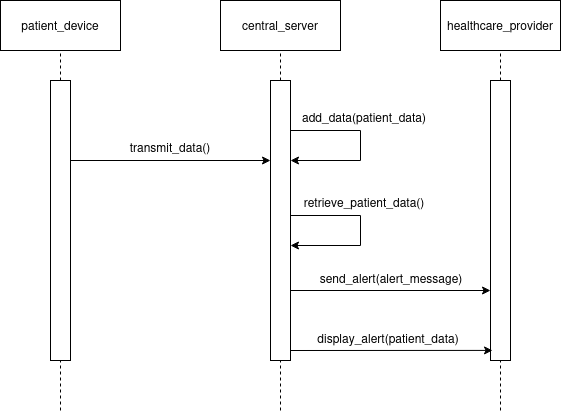

The diagram above was exported from draw.io. Its source (the exported page's mxGraphModel, read from the mxfile embedded in the PNG):
<mxGraphModel dx="1114" dy="565" grid="1" gridSize="10" guides="1" tooltips="1" connect="1" arrows="1" fold="1" page="1" pageScale="1" pageWidth="850" pageHeight="1100" math="0" shadow="0">
  <root>
    <mxCell id="0" />
    <mxCell id="1" parent="0" />
    <mxCell id="QB1JeiwffuebKpQt7YcI-1" value="patient_device" style="rounded=0;whiteSpace=wrap;html=1;" vertex="1" parent="1">
      <mxGeometry x="120" y="40" width="120" height="50" as="geometry" />
    </mxCell>
    <mxCell id="QB1JeiwffuebKpQt7YcI-2" value="central_server" style="rounded=0;whiteSpace=wrap;html=1;" vertex="1" parent="1">
      <mxGeometry x="340" y="40" width="120" height="50" as="geometry" />
    </mxCell>
    <mxCell id="QB1JeiwffuebKpQt7YcI-3" value="healthcare_provider" style="rounded=0;whiteSpace=wrap;html=1;" vertex="1" parent="1">
      <mxGeometry x="560" y="40" width="120" height="50" as="geometry" />
    </mxCell>
    <mxCell id="QB1JeiwffuebKpQt7YcI-4" value="" style="endArrow=none;dashed=1;html=1;rounded=0;" edge="1" parent="1" source="QB1JeiwffuebKpQt7YcI-5">
      <mxGeometry width="50" height="50" relative="1" as="geometry">
        <mxPoint x="180" y="450" as="sourcePoint" />
        <mxPoint x="180" y="90" as="targetPoint" />
      </mxGeometry>
    </mxCell>
    <mxCell id="QB1JeiwffuebKpQt7YcI-6" value="" style="endArrow=none;dashed=1;html=1;rounded=0;" edge="1" parent="1" target="QB1JeiwffuebKpQt7YcI-5">
      <mxGeometry width="50" height="50" relative="1" as="geometry">
        <mxPoint x="180" y="450" as="sourcePoint" />
        <mxPoint x="180" y="90" as="targetPoint" />
      </mxGeometry>
    </mxCell>
    <mxCell id="QB1JeiwffuebKpQt7YcI-5" value="" style="rounded=0;whiteSpace=wrap;html=1;direction=south;" vertex="1" parent="1">
      <mxGeometry x="170" y="120" width="20" height="280" as="geometry" />
    </mxCell>
    <mxCell id="QB1JeiwffuebKpQt7YcI-8" value="" style="endArrow=none;dashed=1;html=1;rounded=0;" edge="1" parent="1" source="QB1JeiwffuebKpQt7YcI-10">
      <mxGeometry width="50" height="50" relative="1" as="geometry">
        <mxPoint x="400" y="450" as="sourcePoint" />
        <mxPoint x="400" y="90" as="targetPoint" />
      </mxGeometry>
    </mxCell>
    <mxCell id="QB1JeiwffuebKpQt7YcI-11" value="" style="endArrow=none;dashed=1;html=1;rounded=0;" edge="1" parent="1" target="QB1JeiwffuebKpQt7YcI-10">
      <mxGeometry width="50" height="50" relative="1" as="geometry">
        <mxPoint x="400" y="450" as="sourcePoint" />
        <mxPoint x="400" y="90" as="targetPoint" />
      </mxGeometry>
    </mxCell>
    <mxCell id="QB1JeiwffuebKpQt7YcI-10" value="" style="rounded=0;whiteSpace=wrap;html=1;direction=south;" vertex="1" parent="1">
      <mxGeometry x="390" y="120" width="20" height="280" as="geometry" />
    </mxCell>
    <mxCell id="QB1JeiwffuebKpQt7YcI-12" value="" style="endArrow=none;dashed=1;html=1;rounded=0;" edge="1" parent="1">
      <mxGeometry width="50" height="50" relative="1" as="geometry">
        <mxPoint x="620" y="450" as="sourcePoint" />
        <mxPoint x="620" y="90" as="targetPoint" />
      </mxGeometry>
    </mxCell>
    <mxCell id="QB1JeiwffuebKpQt7YcI-13" value="" style="rounded=0;whiteSpace=wrap;html=1;direction=south;" vertex="1" parent="1">
      <mxGeometry x="610" y="120" width="20" height="280" as="geometry" />
    </mxCell>
    <mxCell id="QB1JeiwffuebKpQt7YcI-14" value="" style="endArrow=classic;html=1;rounded=0;" edge="1" parent="1">
      <mxGeometry width="50" height="50" relative="1" as="geometry">
        <mxPoint x="190" y="200" as="sourcePoint" />
        <mxPoint x="390" y="200" as="targetPoint" />
      </mxGeometry>
    </mxCell>
    <mxCell id="QB1JeiwffuebKpQt7YcI-15" value="transmit_data()" style="text;html=1;strokeColor=none;fillColor=none;align=center;verticalAlign=middle;whiteSpace=wrap;rounded=0;" vertex="1" parent="1">
      <mxGeometry x="240" y="177" width="100" height="20" as="geometry" />
    </mxCell>
    <mxCell id="QB1JeiwffuebKpQt7YcI-16" value="" style="endArrow=classic;html=1;rounded=0;" edge="1" parent="1">
      <mxGeometry width="50" height="50" relative="1" as="geometry">
        <mxPoint x="410" y="170" as="sourcePoint" />
        <mxPoint x="410" y="200" as="targetPoint" />
        <Array as="points">
          <mxPoint x="480" y="170" />
          <mxPoint x="480" y="200" />
        </Array>
      </mxGeometry>
    </mxCell>
    <mxCell id="QB1JeiwffuebKpQt7YcI-17" value="" style="endArrow=classic;html=1;rounded=0;" edge="1" parent="1">
      <mxGeometry width="50" height="50" relative="1" as="geometry">
        <mxPoint x="410" y="255" as="sourcePoint" />
        <mxPoint x="410" y="285" as="targetPoint" />
        <Array as="points">
          <mxPoint x="480" y="255" />
          <mxPoint x="480" y="285" />
        </Array>
      </mxGeometry>
    </mxCell>
    <mxCell id="QB1JeiwffuebKpQt7YcI-18" value="add_data(patient_data)" style="text;html=1;strokeColor=none;fillColor=none;align=center;verticalAlign=middle;whiteSpace=wrap;rounded=0;" vertex="1" parent="1">
      <mxGeometry x="414" y="147" width="140" height="20" as="geometry" />
    </mxCell>
    <mxCell id="QB1JeiwffuebKpQt7YcI-19" value="retrieve_patient_data()" style="text;html=1;strokeColor=none;fillColor=none;align=center;verticalAlign=middle;whiteSpace=wrap;rounded=0;" vertex="1" parent="1">
      <mxGeometry x="414" y="232" width="140" height="20" as="geometry" />
    </mxCell>
    <mxCell id="QB1JeiwffuebKpQt7YcI-20" value="" style="endArrow=classic;html=1;rounded=0;entryX=0.75;entryY=1;entryDx=0;entryDy=0;" edge="1" parent="1" target="QB1JeiwffuebKpQt7YcI-13">
      <mxGeometry width="50" height="50" relative="1" as="geometry">
        <mxPoint x="410" y="330" as="sourcePoint" />
        <mxPoint x="460" y="280" as="targetPoint" />
      </mxGeometry>
    </mxCell>
    <mxCell id="QB1JeiwffuebKpQt7YcI-21" value="send_alert(alert_message)" style="text;html=1;strokeColor=none;fillColor=none;align=center;verticalAlign=middle;whiteSpace=wrap;rounded=0;" vertex="1" parent="1">
      <mxGeometry x="433" y="308" width="156" height="20" as="geometry" />
    </mxCell>
    <mxCell id="QB1JeiwffuebKpQt7YcI-22" value="" style="endArrow=classic;html=1;rounded=0;entryX=0.964;entryY=0.9;entryDx=0;entryDy=0;entryPerimeter=0;" edge="1" parent="1" target="QB1JeiwffuebKpQt7YcI-13">
      <mxGeometry width="50" height="50" relative="1" as="geometry">
        <mxPoint x="410" y="390" as="sourcePoint" />
        <mxPoint x="460" y="340" as="targetPoint" />
      </mxGeometry>
    </mxCell>
    <mxCell id="QB1JeiwffuebKpQt7YcI-23" value="display_alert(patient_data)" style="text;html=1;strokeColor=none;fillColor=none;align=center;verticalAlign=middle;whiteSpace=wrap;rounded=0;" vertex="1" parent="1">
      <mxGeometry x="430" y="368" width="156" height="20" as="geometry" />
    </mxCell>
  </root>
</mxGraphModel>